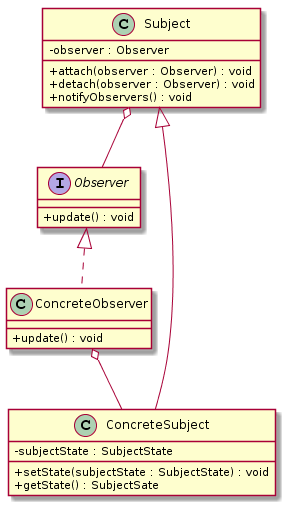

The diagram above was rendered by PlantUML. Its source (embedded in the PNG):
@startuml
skinparam classAttributeIconSize 0

interface Observer {
    + update() : void
}

class ConcreteObserver {
    + update() : void
}

class Subject {
    - observer : Observer
    + attach(observer : Observer) : void
    + detach(observer : Observer) : void
    + notifyObservers() : void
}

class ConcreteSubject {
    - subjectState : SubjectState
    
    + setState(subjectState : SubjectState) : void
    + getState() : SubjectSate
}

Observer <|.. ConcreteObserver
Subject <|-- ConcreteSubject
Subject o-- Observer
ConcreteObserver o-- ConcreteSubject
@enduml